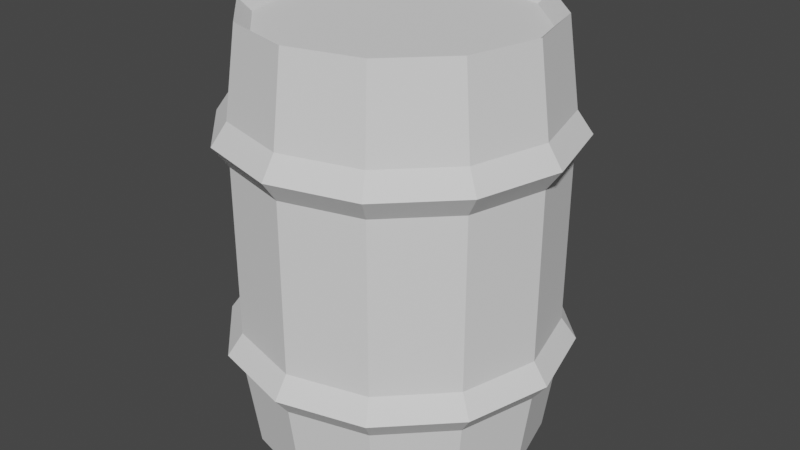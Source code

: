 # Source: barrel_metal.blend  (saved by Blender 3.6.13; exported with 4.5.12 LTS)
import bpy
from mathutils import Matrix  # noqa: F401  (used for matrix-valued properties, if any)

bpy.ops.wm.read_factory_settings(use_empty=True)
scene = bpy.context.scene
scene.name = 'Scene'

# ---- collections
col_collection = bpy.data.collections.new('Collection'); scene.collection.children.link(col_collection)

# ---- world
world_world = bpy.data.worlds.new('World'); scene.world = world_world
world_world.use_nodes = True; world_world.node_tree.nodes.clear()
_N = world_world.node_tree.nodes; _L = world_world.node_tree.links
n0 = _N.new('ShaderNodeOutputWorld'); n0.name = 'World Output'; n0.location = (300, 300)
n1 = _N.new('ShaderNodeBackground'); n1.name = 'Background'; n1.location = (10, 300)
n1.inputs[0].default_value = (0.05088, 0.05088, 0.05088, 1.0)
_L.new(n1.outputs[0], n0.inputs[0])
n0.is_active_output = True
world_world.color = (0.05088, 0.05088, 0.05088)
world_world.use_sun_shadow = False
world_world.sun_shadow_jitter_overblur = 0.0

# ---- meshes
me_cylinder = bpy.data.meshes.new('Cylinder')
me_cylinder.from_pydata([(1.299e-09, 1.006, -1.489), (2.343e-09, 1.088, -0.8988), (0.5031, 0.8714, -1.489), (0.5439, 0.942, -0.8988), (0.8714, 0.5031, -1.489), (0.942, 0.5439, -0.8988), (1.006, -9.437e-10, -1.489), (1.088, 6.995e-10, -0.8988), (0.8714, -0.5031, -1.489), (0.942, -0.5439, -0.8988), (0.5031, -0.8714, -1.489), (0.5439, -0.942, -0.8988), (1.299e-09, -1.006, -1.489), (2.343e-09, -1.088, -0.8988), (-0.5031, -0.8714, -1.489), (-0.5439, -0.942, -0.8988), (-0.8714, -0.5031, -1.489), (-0.942, -0.5439, -0.8988), (-1.006, -9.437e-10, -1.489), (-1.088, 6.995e-10, -0.8988), (-0.8714, 0.5031, -1.489), (-0.942, 0.5439, -0.8988), (-0.5031, 0.8714, -1.489), (-0.5439, 0.942, -0.8988), (0.5962, 1.033, -0.7631), (2.902e-09, 1.192, -0.7631), (1.033, 0.5962, -0.7631), (1.192, 2.938e-09, -0.7631), (1.033, -0.5962, -0.7631), (0.5962, -1.033, -0.7631), (2.902e-09, -1.192, -0.7631), (-0.5962, -1.033, -0.7631), (-1.033, -0.5962, -0.7631), (-1.192, 2.938e-09, -0.7631), (-1.033, 0.5962, -0.7631), (-0.5962, 1.033, -0.7631), (0.5439, 0.942, -0.6154), (2.343e-09, 1.088, -0.6154), (0.942, 0.5439, -0.6154), (1.088, 6.995e-10, -0.6154), (0.942, -0.5439, -0.6154), (0.5439, -0.942, -0.6154), (2.343e-09, -1.088, -0.6154), (-0.5439, -0.942, -0.6154), (-0.942, -0.5439, -0.6154), (-1.088, 6.995e-10, -0.6154), (-0.942, 0.5439, -0.6154), (-0.5439, 0.942, -0.6154), (0.5439, 0.942, 0.5625), (2.343e-09, 1.088, 0.5625), (0.942, 0.5439, 0.5625), (1.088, 6.995e-10, 0.5625), (0.942, -0.5439, 0.5625), (0.5439, -0.942, 0.5625), (2.343e-09, -1.088, 0.5625), (-0.5439, -0.942, 0.5625), (-0.942, -0.5439, 0.5625), (-1.088, 6.995e-10, 0.5625), (-0.942, 0.5439, 0.5625), (-0.5439, 0.942, 0.5625), (0.5962, 1.033, 0.7062), (2.902e-09, 1.192, 0.7062), (1.033, 0.5962, 0.7062), (1.192, 2.938e-09, 0.7062), (1.033, -0.5962, 0.7062), (0.5962, -1.033, 0.7062), (2.902e-09, -1.192, 0.7062), (-0.5962, -1.033, 0.7062), (-1.033, -0.5962, 0.7062), (-1.192, 2.938e-09, 0.7062), (-1.033, 0.5962, 0.7062), (-0.5962, 1.033, 0.7062), (0.5439, 0.942, 0.858), (2.343e-09, 1.088, 0.858), (0.942, 0.5439, 0.858), (1.088, 6.995e-10, 0.858), (0.942, -0.5439, 0.858), (0.5439, -0.942, 0.858), (2.343e-09, -1.088, 0.858), (-0.5439, -0.942, 0.858), (-0.942, -0.5439, 0.858), (-1.088, 6.995e-10, 0.858), (-0.942, 0.5439, 0.858), (-0.5439, 0.942, 0.858), (-0.4575, 0.7925, -1.404), (-0.7925, 0.4575, -1.404), (-0.5031, -0.8714, 1.451), (-1.006, -9.437e-10, 1.451), (-0.8714, 0.5031, 1.451), (-0.9151, -2.656e-09, -1.404), (0.5031, 0.8714, 1.451), (-0.7925, -0.4575, -1.404), (-0.4575, -0.7925, -1.404), (0.8714, -0.5031, 1.451), (1.113e-09, -0.9151, -1.404), (0.4575, -0.7925, -1.404), (0.7925, -0.4575, -1.404), (1.299e-09, -1.006, 1.451), (0.9151, -2.656e-09, -1.404), (0.7925, 0.4575, -1.404), (-0.5031, 0.8714, 1.451), (1.299e-09, 1.006, 1.451), (0.8714, 0.5031, 1.451), (0.4575, 0.7925, -1.404), (1.006, -9.437e-10, 1.451), (1.113e-09, 0.9151, -1.404), (0.5031, -0.8714, 1.451), (-0.8714, -0.5031, 1.451), (-0.7925, 0.4575, 1.367), (-0.9151, -2.656e-09, 1.367), (1.113e-09, 0.9151, 1.367), (-0.4575, 0.7925, 1.367), (0.9151, -2.656e-09, 1.367), (0.7925, 0.4575, 1.367), (1.113e-09, -0.9151, 1.367), (0.4575, -0.7925, 1.367), (-0.4575, -0.7925, 1.367), (0.4575, 0.7925, 1.367), (0.7925, -0.4575, 1.367), (-0.7925, -0.4575, 1.367)], [], [(0, 1, 3, 2), (2, 3, 5, 4), (4, 5, 7, 6), (6, 7, 9, 8), (8, 9, 11, 10), (10, 11, 13, 12), (12, 13, 15, 14), (14, 15, 17, 16), (16, 17, 19, 18), (18, 19, 21, 20), (11, 9, 28, 29), (20, 21, 23, 22), (22, 23, 1, 0), (20, 22, 84, 85), (30, 29, 41, 42), (9, 7, 27, 28), (1, 23, 35, 25), (3, 1, 25, 24), (7, 5, 26, 27), (23, 21, 34, 35), (5, 3, 24, 26), (21, 19, 33, 34), (19, 17, 32, 33), (17, 15, 31, 32), (15, 13, 30, 31), (13, 11, 29, 30), (42, 41, 53, 54), (27, 26, 38, 39), (34, 33, 45, 46), (31, 30, 42, 43), (28, 27, 39, 40), (35, 34, 46, 47), (24, 25, 37, 36), (32, 31, 43, 44), (29, 28, 40, 41), (25, 35, 47, 37), (26, 24, 36, 38), (33, 32, 44, 45), (57, 56, 68, 69), (39, 38, 50, 51), (46, 45, 57, 58), (43, 42, 54, 55), (40, 39, 51, 52), (47, 46, 58, 59), (36, 37, 49, 48), (44, 43, 55, 56), (41, 40, 52, 53), (37, 47, 59, 49), (38, 36, 48, 50), (45, 44, 56, 57), (62, 60, 72, 74), (54, 53, 65, 66), (51, 50, 62, 63), (58, 57, 69, 70), (55, 54, 66, 67), (52, 51, 63, 64), (59, 58, 70, 71), (48, 49, 61, 60), (56, 55, 67, 68), (53, 52, 64, 65), (49, 59, 71, 61), (50, 48, 60, 62), (73, 83, 100, 101), (69, 68, 80, 81), (66, 65, 77, 78), (63, 62, 74, 75), (70, 69, 81, 82), (67, 66, 78, 79), (64, 63, 75, 76), (71, 70, 82, 83), (60, 61, 73, 72), (68, 67, 79, 80), (65, 64, 76, 77), (61, 71, 83, 73), (74, 72, 90, 102), (81, 80, 107, 87), (78, 77, 106, 97), (75, 74, 102, 104), (82, 81, 87, 88), (79, 78, 97, 86), (76, 75, 104, 93), (83, 82, 88, 100), (72, 73, 101, 90), (80, 79, 86, 107), (77, 76, 93, 106), (12, 14, 92, 94), (10, 12, 94, 95), (86, 97, 114, 116), (2, 4, 99, 103), (97, 106, 115, 114), (106, 93, 118, 115), (16, 18, 89, 91), (93, 104, 112, 118), (6, 8, 96, 98), (102, 90, 117, 113), (88, 87, 109, 108), (117, 110, 111, 108, 109, 119, 116, 114, 115, 118, 112, 113), (105, 103, 99, 98, 96, 95, 94, 92, 91, 89, 85, 84), (22, 0, 105, 84), (90, 101, 110, 117), (100, 88, 108, 111), (101, 100, 111, 110), (8, 10, 95, 96), (107, 86, 116, 119), (18, 20, 85, 89), (87, 107, 119, 109), (4, 6, 98, 99), (14, 16, 91, 92), (104, 102, 113, 112), (0, 2, 103, 105)])
_uv = me_cylinder.uv_layers.new(name='UVMap')
_uv.uv.foreach_set('vector', [1.0, 0.5, 1.0, 1.0, 0.9167, 1.0, 0.9167, 0.5, 0.9167, 0.5, 0.9167, 1.0, 0.8333, 1.0, 0.8333, 0.5, 0.8333, 0.5, 0.8333, 1.0, 0.75, 1.0, 0.75, 0.5, 0.75, 0.5, 0.75, 1.0, 0.6667, 1.0, 0.6667, 0.5, 0.6667, 0.5, 0.6667, 1.0, 0.5833, 1.0, 0.5833, 0.5, 0.5833, 0.5, 0.5833, 1.0, 0.5, 1.0, 0.5, 0.5, 0.5, 0.5, 0.5, 1.0, 0.4167, 1.0, 0.4167, 0.5, 0.4167, 0.5, 0.4167, 1.0, 0.3333, 1.0, 0.3333, 0.5, 0.3333, 0.5, 0.3333, 1.0, 0.25, 1.0, 0.25, 0.5, 0.25, 0.5, 0.25, 1.0, 0.1667, 1.0, 0.1667, 0.5, 0.5833, 1.0, 0.6667, 1.0, 0.6667, 1.0, 0.5833, 1.0, 0.1667, 0.5, 0.1667, 1.0, 0.08333, 1.0, 0.08333, 0.5, 0.08333, 0.5, 0.08333, 1.0, 7.451e-08, 1.0, 7.451e-08, 0.5, 0.1667, 0.5, 0.08333, 0.5, 0.08333, 0.5, 0.1667, 0.5, 0.5, 1.0, 0.5833, 1.0, 0.5833, 1.0, 0.5, 1.0, 0.6667, 1.0, 0.75, 1.0, 0.75, 1.0, 0.6667, 1.0, 7.451e-08, 1.0, 0.08333, 1.0, 0.08333, 1.0, 7.451e-08, 1.0, 0.9167, 1.0, 1.0, 1.0, 1.0, 1.0, 0.9167, 1.0, 0.75, 1.0, 0.8333, 1.0, 0.8333, 1.0, 0.75, 1.0, 0.08333, 1.0, 0.1667, 1.0, 0.1667, 1.0, 0.08333, 1.0, 0.8333, 1.0, 0.9167, 1.0, 0.9167, 1.0, 0.8333, 1.0, 0.1667, 1.0, 0.25, 1.0, 0.25, 1.0, 0.1667, 1.0, 0.25, 1.0, 0.3333, 1.0, 0.3333, 1.0, 0.25, 1.0, 0.3333, 1.0, 0.4167, 1.0, 0.4167, 1.0, 0.3333, 1.0, 0.4167, 1.0, 0.5, 1.0, 0.5, 1.0, 0.4167, 1.0, 0.5, 1.0, 0.5833, 1.0, 0.5833, 1.0, 0.5, 1.0, 0.5, 1.0, 0.5833, 1.0, 0.5833, 1.0, 0.5, 1.0, 0.75, 1.0, 0.8333, 1.0, 0.8333, 1.0, 0.75, 1.0, 0.1667, 1.0, 0.25, 1.0, 0.25, 1.0, 0.1667, 1.0, 0.4167, 1.0, 0.5, 1.0, 0.5, 1.0, 0.4167, 1.0, 0.6667, 1.0, 0.75, 1.0, 0.75, 1.0, 0.6667, 1.0, 0.08333, 1.0, 0.1667, 1.0, 0.1667, 1.0, 0.08333, 1.0, 0.9167, 1.0, 1.0, 1.0, 1.0, 1.0, 0.9167, 1.0, 0.3333, 1.0, 0.4167, 1.0, 0.4167, 1.0, 0.3333, 1.0, 0.5833, 1.0, 0.6667, 1.0, 0.6667, 1.0, 0.5833, 1.0, 7.451e-08, 1.0, 0.08333, 1.0, 0.08333, 1.0, 7.451e-08, 1.0, 0.8333, 1.0, 0.9167, 1.0, 0.9167, 1.0, 0.8333, 1.0, 0.25, 1.0, 0.3333, 1.0, 0.3333, 1.0, 0.25, 1.0, 0.25, 1.0, 0.3333, 1.0, 0.3333, 1.0, 0.25, 1.0, 0.75, 1.0, 0.8333, 1.0, 0.8333, 1.0, 0.75, 1.0, 0.1667, 1.0, 0.25, 1.0, 0.25, 1.0, 0.1667, 1.0, 0.4167, 1.0, 0.5, 1.0, 0.5, 1.0, 0.4167, 1.0, 0.6667, 1.0, 0.75, 1.0, 0.75, 1.0, 0.6667, 1.0, 0.08333, 1.0, 0.1667, 1.0, 0.1667, 1.0, 0.08333, 1.0, 0.9167, 1.0, 1.0, 1.0, 1.0, 1.0, 0.9167, 1.0, 0.3333, 1.0, 0.4167, 1.0, 0.4167, 1.0, 0.3333, 1.0, 0.5833, 1.0, 0.6667, 1.0, 0.6667, 1.0, 0.5833, 1.0, 7.451e-08, 1.0, 0.08333, 1.0, 0.08333, 1.0, 7.451e-08, 1.0, 0.8333, 1.0, 0.9167, 1.0, 0.9167, 1.0, 0.8333, 1.0, 0.25, 1.0, 0.3333, 1.0, 0.3333, 1.0, 0.25, 1.0, 0.8333, 1.0, 0.9167, 1.0, 0.9167, 1.0, 0.8333, 1.0, 0.5, 1.0, 0.5833, 1.0, 0.5833, 1.0, 0.5, 1.0, 0.75, 1.0, 0.8333, 1.0, 0.8333, 1.0, 0.75, 1.0, 0.1667, 1.0, 0.25, 1.0, 0.25, 1.0, 0.1667, 1.0, 0.4167, 1.0, 0.5, 1.0, 0.5, 1.0, 0.4167, 1.0, 0.6667, 1.0, 0.75, 1.0, 0.75, 1.0, 0.6667, 1.0, 0.08333, 1.0, 0.1667, 1.0, 0.1667, 1.0, 0.08333, 1.0, 0.9167, 1.0, 1.0, 1.0, 1.0, 1.0, 0.9167, 1.0, 0.3333, 1.0, 0.4167, 1.0, 0.4167, 1.0, 0.3333, 1.0, 0.5833, 1.0, 0.6667, 1.0, 0.6667, 1.0, 0.5833, 1.0, 7.451e-08, 1.0, 0.08333, 1.0, 0.08333, 1.0, 7.451e-08, 1.0, 0.8333, 1.0, 0.9167, 1.0, 0.9167, 1.0, 0.8333, 1.0, 7.451e-08, 1.0, 0.08333, 1.0, 0.08333, 1.0, 7.451e-08, 1.0, 0.25, 1.0, 0.3333, 1.0, 0.3333, 1.0, 0.25, 1.0, 0.5, 1.0, 0.5833, 1.0, 0.5833, 1.0, 0.5, 1.0, 0.75, 1.0, 0.8333, 1.0, 0.8333, 1.0, 0.75, 1.0, 0.1667, 1.0, 0.25, 1.0, 0.25, 1.0, 0.1667, 1.0, 0.4167, 1.0, 0.5, 1.0, 0.5, 1.0, 0.4167, 1.0, 0.6667, 1.0, 0.75, 1.0, 0.75, 1.0, 0.6667, 1.0, 0.08333, 1.0, 0.1667, 1.0, 0.1667, 1.0, 0.08333, 1.0, 0.9167, 1.0, 1.0, 1.0, 1.0, 1.0, 0.9167, 1.0, 0.3333, 1.0, 0.4167, 1.0, 0.4167, 1.0, 0.3333, 1.0, 0.5833, 1.0, 0.6667, 1.0, 0.6667, 1.0, 0.5833, 1.0, 7.451e-08, 1.0, 0.08333, 1.0, 0.08333, 1.0, 7.451e-08, 1.0, 0.8333, 1.0, 0.9167, 1.0, 0.9167, 1.0, 0.8333, 1.0, 0.25, 1.0, 0.3333, 1.0, 0.3333, 1.0, 0.25, 1.0, 0.5, 1.0, 0.5833, 1.0, 0.5833, 1.0, 0.5, 1.0, 0.75, 1.0, 0.8333, 1.0, 0.8333, 1.0, 0.75, 1.0, 0.1667, 1.0, 0.25, 1.0, 0.25, 1.0, 0.1667, 1.0, 0.4167, 1.0, 0.5, 1.0, 0.5, 1.0, 0.4167, 1.0, 0.6667, 1.0, 0.75, 1.0, 0.75, 1.0, 0.6667, 1.0, 0.08333, 1.0, 0.1667, 1.0, 0.1667, 1.0, 0.08333, 1.0, 0.9167, 1.0, 1.0, 1.0, 1.0, 1.0, 0.9167, 1.0, 0.3333, 1.0, 0.4167, 1.0, 0.4167, 1.0, 0.3333, 1.0, 0.5833, 1.0, 0.6667, 1.0, 0.6667, 1.0, 0.5833, 1.0, 0.5, 0.5, 0.4167, 0.5, 0.4167, 0.5, 0.5, 0.5, 0.5833, 0.5, 0.5, 0.5, 0.5, 0.5, 0.5833, 0.5, 0.4167, 1.0, 0.5, 1.0, 0.5, 1.0, 0.4167, 1.0, 0.9167, 0.5, 0.8333, 0.5, 0.8333, 0.5, 0.9167, 0.5, 0.5, 1.0, 0.5833, 1.0, 0.5833, 1.0, 0.5, 1.0, 0.5833, 1.0, 0.6667, 1.0, 0.6667, 1.0, 0.5833, 1.0, 0.3333, 0.5, 0.25, 0.5, 0.25, 0.5, 0.3333, 0.5, 0.6667, 1.0, 0.75, 1.0, 0.75, 1.0, 0.6667, 1.0, 0.75, 0.5, 0.6667, 0.5, 0.6667, 0.5, 0.75, 0.5, 0.8333, 1.0, 0.9167, 1.0, 0.9167, 1.0, 0.8333, 1.0, 0.1667, 1.0, 0.25, 1.0, 0.25, 1.0, 0.1667, 1.0, 0.37, 0.4578, 0.25, 0.49, 0.13, 0.4578, 0.04215, 0.37, 0.01, 0.25, 0.04215, 0.13, 0.13, 0.04215, 0.25, 0.01, 0.37, 0.04215, 0.4578, 0.13, 0.49, 0.25, 0.4578, 0.37, 0.75, 0.49, 0.87, 0.4578, 0.9578, 0.37, 0.99, 0.25, 0.9578, 0.13, 0.87, 0.04215, 0.75, 0.01, 0.63, 0.04215, 0.5422, 0.13, 0.51, 0.25, 0.5422, 0.37, 0.63, 0.4578, 0.08333, 0.5, 7.451e-08, 0.5, 7.451e-08, 0.5, 0.08333, 0.5, 0.9167, 1.0, 1.0, 1.0, 1.0, 1.0, 0.9167, 1.0, 0.08333, 1.0, 0.1667, 1.0, 0.1667, 1.0, 0.08333, 1.0, 7.451e-08, 1.0, 0.08333, 1.0, 0.08333, 1.0, 7.451e-08, 1.0, 0.6667, 0.5, 0.5833, 0.5, 0.5833, 0.5, 0.6667, 0.5, 0.3333, 1.0, 0.4167, 1.0, 0.4167, 1.0, 0.3333, 1.0, 0.25, 0.5, 0.1667, 0.5, 0.1667, 0.5, 0.25, 0.5, 0.25, 1.0, 0.3333, 1.0, 0.3333, 1.0, 0.25, 1.0, 0.8333, 0.5, 0.75, 0.5, 0.75, 0.5, 0.8333, 0.5, 0.4167, 0.5, 0.3333, 0.5, 0.3333, 0.5, 0.4167, 0.5, 0.75, 1.0, 0.8333, 1.0, 0.8333, 1.0, 0.75, 1.0, 1.0, 0.5, 0.9167, 0.5, 0.9167, 0.5, 1.0, 0.5])
me_cylinder.update()

# ---- objects
ob_cylinder = bpy.data.objects.new('Cylinder', me_cylinder)

# ---- transforms, parenting, visibility, modifiers, constraints
ob_cylinder.location = (6.088e-07, 1.216e-06, -0.2763)

# ---- collection membership
col_collection.objects.link(ob_cylinder)

# ---- scene / render settings (as saved in the file)
scene.frame_start = 1; scene.frame_end = 250; scene.frame_set(1)
scene.render.engine = 'BLENDER_EEVEE_NEXT'
scene.cycles.sampling_pattern = 'TABULATED_SOBOL'
scene.cycles.use_light_tree = False
scene.view_settings.view_transform = 'Filmic'
bpy.context.view_layer.update()

# ---- added for rendering (the .blend has no active camera and no usable light): camera, sun
cam_auto = bpy.data.cameras.new('AutoCamera')
cam_auto.lens = 50.0
cam_auto.sensor_width = 36.0
cam_auto.clip_end = 1000.0
ob_auto_camera = bpy.data.objects.new('AutoCamera', cam_auto)
scene.collection.objects.link(ob_auto_camera)
ob_auto_camera.location = (4.13984, -4.96781, 3.01677)
ob_auto_camera.rotation_euler = (1.09748, -7.21219e-08, 0.694738)
scene.camera = ob_auto_camera
light_auto_sun = bpy.data.lights.new('AutoSun', 'SUN')
light_auto_sun.energy = 3.0
light_auto_sun.angle = 0.0523599
ob_auto_sun = bpy.data.objects.new('AutoSun', light_auto_sun)
scene.collection.objects.link(ob_auto_sun)
ob_auto_sun.rotation_euler = (0.872665, 0.174533, 0.523599)
bpy.context.view_layer.update()
